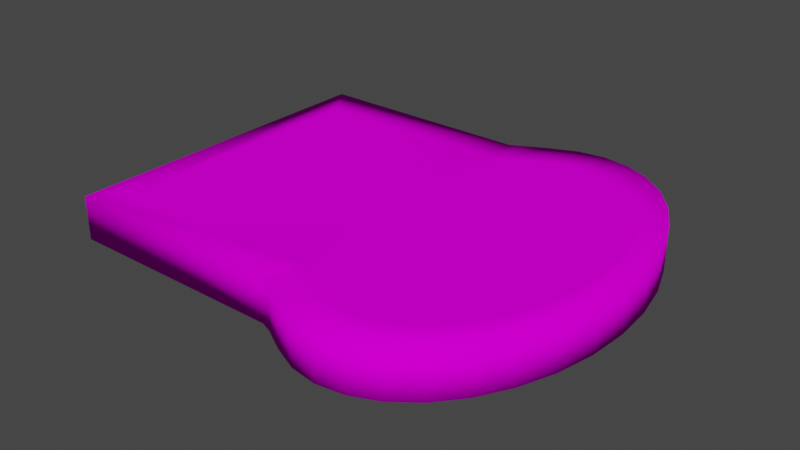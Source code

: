 # Source: BreadFresh.blend  (saved by Blender 3.5.10; exported with 4.5.12 LTS)
import bpy
from mathutils import Matrix  # noqa: F401  (used for matrix-valued properties, if any)

bpy.ops.wm.read_factory_settings(use_empty=True)
scene = bpy.context.scene
scene.name = 'Scene'

# ---- collections
col_collection = bpy.data.collections.new('Collection'); scene.collection.children.link(col_collection)

# ---- images (referenced by path relative to the original .blend; pixels are not part of the script)
import os
ASSET_DIR = os.environ.get("B2B_ASSET_DIR", "")  # directory of the original .blend (textures are referenced by path, not embedded)
HERE = os.path.dirname(os.path.abspath(__file__))  # packed textures are extracted next to this script under _unpacked/

def load_image(name, relpath, width, height, colorspace="sRGB"):
    """Load a texture the original file referenced (path relative to the .blend, or extracted next to this script)."""
    p = next((c for c in (os.path.join(HERE, relpath), os.path.join(ASSET_DIR, relpath)) if relpath and os.path.exists(c)), "")
    if p:
        img = bpy.data.images.load(p, check_existing=True)
        img.name = name
    else:  # same state as the original file: an image datablock whose file is absent (Cycles renders it pink)
        img = bpy.data.images.new(name, width, height)
        img.source = "FILE"
        img.filepath = "//" + (relpath or name)
    img.colorspace_settings.name = colorspace
    return img
img_breadfreshuv_png = load_image('BreadFreshUV.png', 'BreadFreshUV.png', 1024, 1024, 'sRGB')

# ---- materials (node trees are filled in below, after node groups)
mat_material_001 = bpy.data.materials.new('Material.001')
mat_material_001.use_transparent_shadow = False
mat_material_001.roughness = 0.0
mat_material_001.specular_intensity = 0.0

# ---- material node trees
mat_material_001.use_nodes = True; mat_material_001.node_tree.nodes.clear()
_N = mat_material_001.node_tree.nodes; _L = mat_material_001.node_tree.links
n0 = _N.new('ShaderNodeBsdfPrincipled'); n0.name = 'Принципиальный BSDF'; n0.location = (10, 300)
n0.distribution = 'GGX'
n0.subsurface_method = 'RANDOM_WALK_SKIN'
n0.inputs[2].default_value = 0.0
n0.inputs[3].default_value = 1.45
n0.inputs[13].default_value = 0.0
n0.inputs[27].default_value = (0.8, 0.8, 0.8, 1.0)
n1 = _N.new('ShaderNodeOutputMaterial'); n1.name = 'Вывод материала'; n1.location = (300, 300)
n2 = _N.new('ShaderNodeNormalMap'); n2.name = 'Карта нормалей'; n2.location = (-300, -300)
n2.label = 'Normal/Map'
n3 = _N.new('ShaderNodeTexImage'); n3.name = 'Изображение-текстура'; n3.location = (-300, 600)
n3.image = img_breadfreshuv_png
_L.new(n0.outputs[0], n1.inputs[0])
_L.new(n2.outputs[0], n0.inputs[5])
_L.new(n3.outputs[0], n0.inputs[0])
n1.is_active_output = True

# ---- world
world_world = bpy.data.worlds.new('World'); scene.world = world_world
world_world.use_nodes = True; world_world.node_tree.nodes.clear()
_N = world_world.node_tree.nodes; _L = world_world.node_tree.links
n0 = _N.new('ShaderNodeOutputWorld'); n0.name = 'World Output'; n0.location = (300, 300)
n1 = _N.new('ShaderNodeBackground'); n1.name = 'Background'; n1.location = (10, 300)
n1.inputs[0].default_value = (0.05088, 0.05088, 0.05088, 1.0)
_L.new(n1.outputs[0], n0.inputs[0])
n0.is_active_output = True
world_world.color = (0.05088, 0.05088, 0.05088)
world_world.use_sun_shadow = False
world_world.sun_shadow_jitter_overblur = 0.0

# ---- meshes
me_cylinder_001 = bpy.data.meshes.new('Cylinder.001')
me_cylinder_001.from_pydata([(5.394, 2.376, 2.43), (5.394, 2.376, 3.075), (5.717, 2.33, 2.43), (5.717, 2.33, 3.075), (6.028, 2.194, 2.429), (6.028, 2.194, 3.075), (6.314, 1.972, 2.429), (6.314, 1.972, 3.075), (6.565, 1.673, 2.429), (6.565, 1.673, 3.074), (6.771, 1.31, 2.429), (6.771, 1.31, 3.074), (6.924, 0.8945, 2.429), (6.925, 0.8946, 3.074), (7.019, 0.4442, 2.429), (7.019, 0.4443, 3.074), (7.051, -0.02404, 2.429), (7.051, -0.02404, 3.074), (7.019, -0.4923, 2.429), (7.019, -0.4923, 3.074), (6.924, -0.9426, 2.429), (6.925, -0.9426, 3.074), (6.771, -1.358, 2.429), (6.771, -1.358, 3.074), (6.565, -1.721, 2.429), (6.565, -1.721, 3.074), (6.314, -2.02, 2.429), (6.314, -2.02, 3.075), (6.028, -2.242, 2.429), (6.028, -2.242, 3.075), (5.717, -2.378, 2.43), (5.717, -2.378, 3.075), (5.394, -2.424, 2.43), (5.394, -2.424, 3.075), (5.071, -2.378, 2.43), (5.071, -2.378, 3.075), (4.74, -2.233, 2.43), (4.741, -2.233, 3.076), (4.382, -2.025, 2.421), (4.381, -2.024, 3.085), (4.348, 1.957, 2.421), (4.348, 1.957, 3.084), (4.74, 2.185, 2.43), (4.741, 2.185, 3.076), (5.071, 2.33, 2.43), (5.071, 2.33, 3.075), (4.106, 1.932, 3.055), (4.106, 1.932, 2.423), (4.142, -1.932, 3.055), (4.143, -1.932, 2.423), (1.187, 1.932, 3.056), (1.187, 1.932, 2.423), (1.187, -1.932, 3.056), (1.187, -1.932, 2.423), (5.394, 2.93, 2.43), (5.792, 2.874, 2.43), (5.792, 2.874, 3.075), (5.394, 2.93, 3.075), (6.174, 2.706, 2.43), (6.174, 2.706, 3.075), (6.527, 2.433, 2.43), (6.527, 2.433, 3.075), (6.836, 2.065, 2.43), (6.836, 2.065, 3.075), (7.089, 1.617, 2.43), (7.089, 1.617, 3.075), (7.278, 1.107, 2.43), (7.278, 1.107, 3.075), (7.394, 0.5524, 2.43), (7.394, 0.5524, 3.075), (7.433, -0.02404, 2.43), (7.433, -0.02404, 3.075), (7.394, -0.6004, 2.43), (7.394, -0.6004, 3.075), (7.278, -1.155, 2.43), (7.278, -1.155, 3.075), (7.089, -1.665, 2.43), (7.089, -1.665, 3.075), (6.836, -2.113, 2.43), (6.836, -2.113, 3.075), (6.527, -2.481, 2.43), (6.527, -2.481, 3.075), (6.174, -2.754, 2.43), (6.174, -2.754, 3.075), (5.792, -2.922, 2.43), (5.792, -2.922, 3.075), (5.394, -2.979, 2.43), (5.394, -2.979, 3.075), (4.997, -2.922, 2.43), (4.997, -2.922, 3.075), (4.614, -2.754, 2.43), (4.614, -2.754, 3.075), (4.262, -2.549, 2.421), (4.262, -2.549, 3.084), (4.262, 2.501, 2.421), (4.614, 2.706, 2.43), (4.614, 2.706, 3.075), (4.262, 2.501, 3.084), (4.997, 2.874, 2.43), (4.997, 2.874, 3.075), (0.807, 2.484, 2.423), (0.807, -2.484, 2.423), (4.093, 2.484, 2.423), (4.093, -2.484, 3.054), (0.807, -2.484, 3.054), (4.093, -2.484, 2.423), (0.807, 2.484, 3.054), (4.093, 2.484, 3.054), (3.958, -0.01182, 2.426), (3.96, -0.01174, 3.065)], [], [(54, 57, 56, 55), (55, 56, 59, 58), (58, 59, 61, 60), (60, 61, 63, 62), (62, 63, 65, 64), (64, 65, 67, 66), (66, 67, 69, 68), (68, 69, 71, 70), (70, 71, 73, 72), (72, 73, 75, 74), (74, 75, 77, 76), (76, 77, 79, 78), (78, 79, 81, 80), (80, 81, 83, 82), (82, 83, 85, 84), (84, 85, 87, 86), (86, 87, 89, 88), (88, 89, 91, 90), (90, 91, 93, 92), (94, 97, 96, 95), (95, 96, 99, 98), (98, 99, 57, 54), (3, 1, 109), (105, 103, 104, 101), (101, 104, 106, 100), (100, 106, 107, 102), (92, 93, 103, 105), (94, 102, 107, 97), (2, 0, 54, 55), (1, 3, 56, 57), (4, 2, 55, 58), (3, 5, 59, 56), (6, 4, 58, 60), (5, 7, 61, 59), (8, 6, 60, 62), (7, 9, 63, 61), (10, 8, 62, 64), (9, 11, 65, 63), (12, 10, 64, 66), (11, 13, 67, 65), (14, 12, 66, 68), (13, 15, 69, 67), (16, 14, 68, 70), (15, 17, 71, 69), (18, 16, 70, 72), (17, 19, 73, 71), (20, 18, 72, 74), (19, 21, 75, 73), (22, 20, 74, 76), (21, 23, 77, 75), (24, 22, 76, 78), (23, 25, 79, 77), (26, 24, 78, 80), (25, 27, 81, 79), (28, 26, 80, 82), (27, 29, 83, 81), (30, 28, 82, 84), (29, 31, 85, 83), (32, 30, 84, 86), (31, 33, 87, 85), (34, 32, 86, 88), (33, 35, 89, 87), (36, 34, 88, 90), (35, 37, 91, 89), (38, 36, 90, 92), (37, 39, 93, 91), (42, 40, 94, 95), (41, 43, 96, 97), (44, 42, 95, 98), (43, 45, 99, 96), (0, 44, 98, 54), (45, 1, 57, 99), (51, 53, 101, 100), (47, 51, 100, 102), (48, 52, 104, 103), (53, 49, 105, 101), (52, 50, 106, 104), (50, 46, 107, 106), (39, 48, 103, 93), (49, 38, 92, 105), (46, 41, 97, 107), (40, 47, 102, 94), (0, 2, 108), (2, 4, 108), (4, 6, 108), (6, 8, 108), (8, 10, 108), (10, 12, 108), (12, 14, 108), (14, 16, 108), (16, 18, 108), (18, 20, 108), (20, 22, 108), (22, 24, 108), (24, 26, 108), (26, 28, 108), (28, 30, 108), (30, 32, 108), (32, 34, 108), (34, 36, 108), (36, 38, 108), (38, 49, 108), (49, 53, 108), (53, 51, 108), (51, 47, 108), (47, 40, 108), (40, 42, 108), (42, 44, 108), (44, 0, 108), (1, 45, 109), (45, 43, 109), (43, 41, 109), (41, 46, 109), (46, 50, 109), (50, 52, 109), (52, 48, 109), (48, 39, 109), (39, 37, 109), (37, 35, 109), (35, 33, 109), (33, 31, 109), (31, 29, 109), (29, 27, 109), (27, 25, 109), (25, 23, 109), (23, 21, 109), (21, 19, 109), (19, 17, 109), (17, 15, 109), (15, 13, 109), (13, 11, 109), (11, 9, 109), (9, 7, 109), (7, 5, 109), (5, 3, 109)])
me_cylinder_001.polygons.foreach_set('use_smooth', [True] * 135)
_uv = me_cylinder_001.uv_layers.new(name='UVMap')
_uv.uv.foreach_set('vector', [0.5272, 0.1428, 0.5272, 0.181, 0.5464, 0.181, 0.5464, 0.1428, 0.5464, 0.1428, 0.5464, 0.181, 0.565, 0.181, 0.565, 0.1428, 0.565, 0.1428, 0.565, 0.181, 0.582, 0.181, 0.582, 0.1428, 0.582, 0.1428, 0.582, 0.181, 0.597, 0.181, 0.597, 0.1428, 0.597, 0.1428, 0.597, 0.181, 0.6093, 0.181, 0.6093, 0.1428, 0.6093, 0.1428, 0.6093, 0.181, 0.6184, 0.181, 0.6184, 0.1428, 0.6184, 0.1428, 0.6184, 0.181, 0.624, 0.181, 0.624, 0.1428, 0.624, 0.1428, 0.624, 0.181, 0.6259, 0.181, 0.6259, 0.1428, 0.624, 0.2153, 0.624, 0.2535, 0.6221, 0.2535, 0.6221, 0.2153, 0.6221, 0.2153, 0.6221, 0.2535, 0.6164, 0.2535, 0.6164, 0.2153, 0.6164, 0.2153, 0.6164, 0.2535, 0.6073, 0.2535, 0.6073, 0.2153, 0.6073, 0.2153, 0.6073, 0.2535, 0.595, 0.2535, 0.595, 0.2153, 0.595, 0.2153, 0.595, 0.2535, 0.5801, 0.2535, 0.5801, 0.2153, 0.5801, 0.2153, 0.5801, 0.2535, 0.563, 0.2535, 0.563, 0.2153, 0.563, 0.2153, 0.563, 0.2535, 0.5444, 0.2535, 0.5444, 0.2153, 0.5444, 0.2153, 0.5444, 0.2535, 0.5252, 0.2535, 0.5252, 0.2153, 0.5252, 0.2153, 0.5252, 0.2535, 0.5059, 0.2535, 0.5059, 0.2153, 0.5059, 0.2153, 0.5059, 0.2535, 0.4874, 0.2535, 0.4874, 0.2153, 0.4874, 0.2153, 0.4874, 0.2535, 0.4703, 0.2541, 0.4703, 0.2147, 0.4723, 0.1422, 0.4723, 0.1816, 0.4893, 0.181, 0.4893, 0.1428, 0.4893, 0.1428, 0.4893, 0.181, 0.5079, 0.181, 0.5079, 0.1428, 0.5079, 0.1428, 0.5079, 0.181, 0.5272, 0.181, 0.5272, 0.1428, 0.5425, 0.6, 0.5279, 0.6026, 0.4627, 0.47, 0.4621, 0.2149, 0.4621, 0.2523, 0.3029, 0.2523, 0.3029, 0.2149, 0.3029, 0.2149, 0.3029, 0.2523, 0.3029, 0.2523, 0.3029, 0.2149, 0.3048, 0.1424, 0.3048, 0.1798, 0.4641, 0.1798, 0.4641, 0.1424, 0.4703, 0.2147, 0.4703, 0.2541, 0.4621, 0.2523, 0.4621, 0.2149, 0.4723, 0.1422, 0.4641, 0.1424, 0.4641, 0.1798, 0.4723, 0.1816, 0.531, 0.9514, 0.5187, 0.9535, 0.5187, 0.9794, 0.5339, 0.9767, 0.5187, 0.9535, 0.531, 0.9514, 0.5339, 0.9767, 0.5187, 0.9794, 0.5429, 0.945, 0.531, 0.9514, 0.5339, 0.9767, 0.5485, 0.9689, 0.531, 0.9514, 0.5429, 0.945, 0.5485, 0.9689, 0.5339, 0.9767, 0.5538, 0.9346, 0.5429, 0.945, 0.5485, 0.9689, 0.5619, 0.9561, 0.5429, 0.945, 0.5538, 0.9346, 0.5619, 0.9561, 0.5485, 0.9689, 0.5634, 0.9207, 0.5538, 0.9346, 0.5619, 0.9561, 0.5737, 0.939, 0.5538, 0.9346, 0.5634, 0.9207, 0.5737, 0.939, 0.5619, 0.9561, 0.5713, 0.9037, 0.5634, 0.9207, 0.5737, 0.939, 0.5834, 0.9181, 0.5634, 0.9207, 0.5713, 0.9037, 0.5834, 0.9181, 0.5737, 0.939, 0.5771, 0.8843, 0.5713, 0.9037, 0.5834, 0.9181, 0.5906, 0.8942, 0.5713, 0.9037, 0.5771, 0.8843, 0.5906, 0.8942, 0.5834, 0.9181, 0.5807, 0.8633, 0.5771, 0.8843, 0.5906, 0.8942, 0.595, 0.8684, 0.5771, 0.8843, 0.5807, 0.8633, 0.595, 0.8684, 0.5906, 0.8942, 0.5819, 0.8415, 0.5807, 0.8633, 0.595, 0.8684, 0.5965, 0.8415, 0.5807, 0.8633, 0.5819, 0.8415, 0.5965, 0.8415, 0.595, 0.8684, 0.5807, 0.8196, 0.5819, 0.8415, 0.5965, 0.8415, 0.595, 0.8145, 0.5819, 0.8415, 0.5807, 0.8196, 0.595, 0.8145, 0.5965, 0.8415, 0.5771, 0.7986, 0.5807, 0.8196, 0.595, 0.8145, 0.5906, 0.7887, 0.5807, 0.8196, 0.5771, 0.7986, 0.5906, 0.7887, 0.595, 0.8145, 0.5713, 0.7792, 0.5771, 0.7986, 0.5906, 0.7887, 0.5834, 0.7648, 0.5771, 0.7986, 0.5713, 0.7792, 0.5834, 0.7648, 0.5906, 0.7887, 0.5634, 0.7622, 0.5713, 0.7792, 0.5834, 0.7648, 0.5737, 0.7439, 0.5713, 0.7792, 0.5634, 0.7622, 0.5737, 0.7439, 0.5834, 0.7648, 0.5538, 0.7483, 0.5634, 0.7622, 0.5737, 0.7439, 0.5619, 0.7268, 0.5634, 0.7622, 0.5538, 0.7483, 0.5619, 0.7268, 0.5737, 0.7439, 0.5429, 0.7379, 0.5538, 0.7483, 0.5619, 0.7268, 0.5485, 0.714, 0.5538, 0.7483, 0.5429, 0.7379, 0.5485, 0.714, 0.5619, 0.7268, 0.531, 0.7315, 0.5429, 0.7379, 0.5485, 0.714, 0.5339, 0.7062, 0.5429, 0.7379, 0.531, 0.7315, 0.5339, 0.7062, 0.5485, 0.714, 0.5187, 0.7294, 0.531, 0.7315, 0.5339, 0.7062, 0.5187, 0.7035, 0.531, 0.7315, 0.5187, 0.7294, 0.5187, 0.7035, 0.5339, 0.7062, 0.5064, 0.7315, 0.5187, 0.7294, 0.5187, 0.7035, 0.5035, 0.7062, 0.5187, 0.7294, 0.5064, 0.7315, 0.5035, 0.7062, 0.5187, 0.7035, 0.4937, 0.7383, 0.5064, 0.7315, 0.5035, 0.7062, 0.4889, 0.714, 0.5064, 0.7315, 0.4937, 0.7383, 0.4889, 0.714, 0.5035, 0.7062, 0.48, 0.748, 0.4937, 0.7383, 0.4889, 0.714, 0.4755, 0.7236, 0.4937, 0.7383, 0.48, 0.7481, 0.4755, 0.7236, 0.4889, 0.714, 0.4937, 0.9446, 0.4787, 0.9339, 0.4755, 0.9593, 0.4889, 0.9689, 0.4787, 0.9339, 0.4937, 0.9446, 0.4889, 0.9689, 0.4755, 0.9593, 0.5064, 0.9514, 0.4937, 0.9446, 0.4889, 0.9689, 0.5035, 0.9767, 0.4937, 0.9446, 0.5064, 0.9514, 0.5035, 0.9767, 0.4889, 0.9689, 0.5187, 0.9535, 0.5064, 0.9514, 0.5035, 0.9767, 0.5187, 0.9794, 0.5064, 0.9514, 0.5187, 0.9535, 0.5187, 0.9794, 0.5035, 0.9767, 0.3581, 0.9328, 0.3581, 0.7524, 0.3436, 0.7266, 0.3436, 0.9585, 0.4695, 0.9328, 0.3581, 0.9328, 0.3436, 0.9585, 0.469, 0.9585, 0.4709, 0.7524, 0.3581, 0.7524, 0.3436, 0.7266, 0.469, 0.7266, 0.3581, 0.7524, 0.4709, 0.7524, 0.469, 0.7266, 0.3436, 0.7266, 0.3581, 0.7524, 0.3581, 0.9328, 0.3436, 0.9585, 0.3436, 0.7266, 0.3581, 0.9328, 0.4695, 0.9328, 0.469, 0.9585, 0.3436, 0.9585, 0.48, 0.7481, 0.4709, 0.7524, 0.469, 0.7266, 0.4755, 0.7236, 0.4709, 0.7524, 0.48, 0.748, 0.4755, 0.7236, 0.469, 0.7266, 0.4695, 0.9328, 0.4787, 0.9339, 0.4755, 0.9593, 0.469, 0.9585, 0.4787, 0.9339, 0.4695, 0.9328, 0.469, 0.9585, 0.4755, 0.9593, 0.5279, 0.6026, 0.5425, 0.6, 0.4626, 0.47, 0.5425, 0.6, 0.5566, 0.5924, 0.4626, 0.47, 0.5566, 0.5924, 0.5696, 0.5801, 0.4626, 0.47, 0.5696, 0.5801, 0.581, 0.5636, 0.4626, 0.47, 0.581, 0.5636, 0.5904, 0.5434, 0.4626, 0.47, 0.5904, 0.5434, 0.5973, 0.5203, 0.4626, 0.47, 0.5973, 0.5203, 0.6016, 0.4953, 0.4626, 0.47, 0.6016, 0.4953, 0.603, 0.4693, 0.4626, 0.47, 0.603, 0.4693, 0.6016, 0.4433, 0.4626, 0.47, 0.6016, 0.4433, 0.5973, 0.4183, 0.4626, 0.47, 0.5973, 0.4183, 0.5904, 0.3953, 0.4626, 0.47, 0.5904, 0.3953, 0.581, 0.3751, 0.4626, 0.47, 0.581, 0.3751, 0.5696, 0.3585, 0.4626, 0.47, 0.5696, 0.3585, 0.5566, 0.3462, 0.4626, 0.47, 0.5566, 0.3462, 0.5425, 0.3387, 0.4626, 0.47, 0.5425, 0.3387, 0.5279, 0.3361, 0.4626, 0.47, 0.5279, 0.3361, 0.5132, 0.3387, 0.4626, 0.47, 0.5132, 0.3387, 0.4982, 0.3467, 0.4626, 0.47, 0.4982, 0.3467, 0.4819, 0.3583, 0.4626, 0.47, 0.4819, 0.3583, 0.4711, 0.3634, 0.4626, 0.47, 0.4711, 0.3634, 0.3369, 0.3634, 0.4626, 0.47, 0.3369, 0.3634, 0.3369, 0.5779, 0.4626, 0.47, 0.3369, 0.5779, 0.4694, 0.5779, 0.4626, 0.47, 0.4694, 0.5779, 0.4804, 0.5793, 0.4626, 0.47, 0.4804, 0.5793, 0.4982, 0.5919, 0.4626, 0.47, 0.4982, 0.5919, 0.5132, 0.6, 0.4626, 0.47, 0.5132, 0.6, 0.5279, 0.6026, 0.4626, 0.47, 0.5279, 0.6026, 0.5132, 0.6, 0.4627, 0.47, 0.5132, 0.6, 0.4982, 0.5919, 0.4627, 0.47, 0.4982, 0.5919, 0.4804, 0.5793, 0.4627, 0.47, 0.4804, 0.5793, 0.4694, 0.5779, 0.4627, 0.47, 0.4694, 0.5779, 0.3369, 0.5779, 0.4627, 0.47, 0.3369, 0.5779, 0.3369, 0.3634, 0.4627, 0.47, 0.3369, 0.3634, 0.471, 0.3634, 0.4627, 0.47, 0.471, 0.3634, 0.4819, 0.3583, 0.4627, 0.47, 0.4819, 0.3583, 0.4982, 0.3467, 0.4627, 0.47, 0.4982, 0.3467, 0.5132, 0.3387, 0.4627, 0.47, 0.5132, 0.3387, 0.5279, 0.3361, 0.4627, 0.47, 0.5279, 0.3361, 0.5425, 0.3387, 0.4627, 0.47, 0.5425, 0.3387, 0.5566, 0.3462, 0.4627, 0.47, 0.5566, 0.3462, 0.5696, 0.3585, 0.4627, 0.47, 0.5696, 0.3585, 0.581, 0.3751, 0.4627, 0.47, 0.581, 0.3751, 0.5904, 0.3953, 0.4627, 0.47, 0.5904, 0.3953, 0.5973, 0.4183, 0.4627, 0.47, 0.5973, 0.4183, 0.6016, 0.4433, 0.4627, 0.47, 0.6016, 0.4433, 0.603, 0.4693, 0.4627, 0.47, 0.603, 0.4693, 0.6016, 0.4953, 0.4627, 0.47, 0.6016, 0.4953, 0.5973, 0.5203, 0.4627, 0.47, 0.5973, 0.5203, 0.5904, 0.5434, 0.4627, 0.47, 0.5904, 0.5434, 0.581, 0.5636, 0.4627, 0.47, 0.581, 0.5636, 0.5696, 0.5801, 0.4627, 0.47, 0.5696, 0.5801, 0.5566, 0.5924, 0.4627, 0.47, 0.5566, 0.5924, 0.5425, 0.6, 0.4627, 0.47])
me_cylinder_001.materials.append(mat_material_001)
me_cylinder_001.update()
me_cylinder_001.normals_split_custom_set([tuple(v) for v in zip(*[iter([-7.021e-05, 0.7363, -0.6766, 0.0001947, 0.7363, 0.6766, 0.2019, 0.7069, 0.6779, 0.2017, 0.7071, -0.6777, 0.2017, 0.7071, -0.6777, 0.2019, 0.7069, 0.6779, 0.3746, 0.6293, 0.6809, 0.3746, 0.6298, -0.6805, 0.3746, 0.6298, -0.6805, 0.3746, 0.6293, 0.6809, 0.5053, 0.5256, 0.6844, 0.5055, 0.5262, -0.6838, 0.5055, 0.5262, -0.6838, 0.5053, 0.5256, 0.6844, 0.5964, 0.4141, 0.6876, 0.5969, 0.4147, -0.6868, 0.5969, 0.4147, -0.6868, 0.5964, 0.4141, 0.6876, 0.6566, 0.3044, 0.6901, 0.6574, 0.3049, -0.6891, 0.6574, 0.3049, -0.6891, 0.6566, 0.3044, 0.6901, 0.694, 0.1993, 0.6919, 0.6951, 0.1998, -0.6906, 0.6951, 0.1998, -0.6906, 0.694, 0.1993, 0.6919, 0.7143, 0.09849, 0.6929, 0.7156, 0.09873, -0.6915, 0.7156, 0.09873, -0.6915, 0.7143, 0.09849, 0.6929, 0.7207, 8.935e-08, 0.6932, 0.7221, -1.527e-07, -0.6918, 0.7221, -1.527e-07, -0.6918, 0.7207, 8.935e-08, 0.6932, 0.7143, -0.09849, 0.6929, 0.7156, -0.09873, -0.6915, 0.7156, -0.09873, -0.6915, 0.7143, -0.09849, 0.6929, 0.694, -0.1993, 0.6919, 0.6951, -0.1998, -0.6906, 0.6951, -0.1998, -0.6906, 0.694, -0.1993, 0.6919, 0.6566, -0.3044, 0.6901, 0.6574, -0.3049, -0.6891, 0.6574, -0.3049, -0.6891, 0.6566, -0.3044, 0.6901, 0.5964, -0.4141, 0.6876, 0.5969, -0.4147, -0.6868, 0.5969, -0.4147, -0.6868, 0.5964, -0.4141, 0.6876, 0.5053, -0.5256, 0.6844, 0.5055, -0.5262, -0.6838, 0.5055, -0.5262, -0.6838, 0.5053, -0.5256, 0.6844, 0.3746, -0.6293, 0.6809, 0.3746, -0.6298, -0.6805, 0.3746, -0.6298, -0.6805, 0.3746, -0.6293, 0.6809, 0.2019, -0.7069, 0.6779, 0.2017, -0.7071, -0.6777, 0.2017, -0.7071, -0.6777, 0.2019, -0.7069, 0.6779, 0.0001937, -0.7363, 0.6766, -7.084e-05, -0.7363, -0.6766, -7.084e-05, -0.7363, -0.6766, 0.0001937, -0.7363, 0.6766, -0.2017, -0.7072, 0.6777, -0.2018, -0.707, -0.6778, -0.2018, -0.707, -0.6778, -0.2017, -0.7072, 0.6777, -0.3211, -0.6458, 0.6928, -0.321, -0.6455, -0.693, -0.321, -0.6455, -0.693, -0.3211, -0.6458, 0.6928, -0.3232, -0.5918, 0.7385, -0.2897, -0.6195, -0.7295, -0.1938, 0.6185, -0.7615, -0.2407, 0.5902, 0.7705, -0.3213, 0.6455, 0.6928, -0.3212, 0.6453, -0.6931, -0.3212, 0.6453, -0.6931, -0.3213, 0.6455, 0.6928, -0.2017, 0.7072, 0.6777, -0.2018, 0.707, -0.6778, -0.2018, 0.707, -0.6778, -0.2017, 0.7072, 0.6777, 0.0001947, 0.7363, 0.6766, -7.021e-05, 0.7363, -0.6766, -0.0001665, -0.002062, 1.0, 0.0003885, -0.002135, 1.0, -0.004303, -8.721e-05, 1.0, -0.1252, -0.6499, -0.7496, -0.1832, -0.6591, 0.7294, -0.5776, -0.5774, 0.577, -0.5772, -0.5773, -0.5775, -0.5772, -0.5773, -0.5775, -0.5776, -0.5774, 0.577, -0.5776, 0.5774, 0.577, -0.5772, 0.5773, -0.5775, -0.5772, 0.5773, -0.5775, -0.5776, 0.5774, 0.577, -0.08853, 0.7111, 0.6975, -0.03867, 0.6956, -0.7174, -0.2897, -0.6195, -0.7295, -0.3232, -0.5918, 0.7385, -0.1832, -0.6591, 0.7294, -0.1252, -0.6499, -0.7496, -0.1938, 0.6185, -0.7615, -0.03867, 0.6956, -0.7174, -0.08853, 0.7111, 0.6975, -0.2407, 0.5902, 0.7705, 7.006e-05, 0.0007809, -1.0, -0.0001406, 0.0008131, -1.0, -7.021e-05, 0.7363, -0.6766, 0.2017, 0.7071, -0.6777, 0.0003885, -0.002135, 1.0, -0.0001665, -0.002062, 1.0, 0.2019, 0.7069, 0.6779, 0.0001947, 0.7363, 0.6766, 0.0002845, 0.0007452, -1.0, 7.006e-05, 0.0007809, -1.0, 0.2017, 0.7071, -0.6777, 0.3746, 0.6298, -0.6805, -0.0001665, -0.002062, 1.0, -0.0007388, -0.001977, 1.0, 0.3746, 0.6293, 0.6809, 0.2019, 0.7069, 0.6779, 0.0005002, 0.0006881, -1.0, 0.0002845, 0.0007452, -1.0, 0.3746, 0.6298, -0.6805, 0.5055, 0.5262, -0.6838, -0.0007388, -0.001977, 1.0, -0.001319, -0.001831, 1.0, 0.5053, 0.5256, 0.6844, 0.3746, 0.6293, 0.6809, 0.0007055, 0.0006006, -1.0, 0.0005002, 0.0006881, -1.0, 0.5055, 0.5262, -0.6838, 0.5969, 0.4147, -0.6868, -0.001319, -0.001831, 1.0, -0.00187, -0.001603, 1.0, 0.5964, 0.4141, 0.6876, 0.5053, 0.5256, 0.6844, 0.0008834, 0.0004819, -1.0, 0.0007055, 0.0006006, -1.0, 0.5969, 0.4147, -0.6868, 0.6574, 0.3049, -0.6891, -0.00187, -0.001603, 1.0, -0.002351, -0.001289, 1.0, 0.6566, 0.3044, 0.6901, 0.5964, 0.4141, 0.6876, 0.00102, 0.000337, -1.0, 0.0008834, 0.0004819, -1.0, 0.6574, 0.3049, -0.6891, 0.6951, 0.1998, -0.6906, -0.002351, -0.001289, 1.0, -0.002721, -0.0009022, 1.0, 0.694, 0.1993, 0.6919, 0.6566, 0.3044, 0.6901, 0.001105, 0.0001733, -1.0, 0.00102, 0.000337, -1.0, 0.6951, 0.1998, -0.6906, 0.7156, 0.09873, -0.6915, -0.002721, -0.0009022, 1.0, -0.002953, -0.0004641, 1.0, 0.7143, 0.09849, 0.6929, 0.694, 0.1993, 0.6919, 0.001134, -3.481e-07, -1.0, 0.001105, 0.0001733, -1.0, 0.7156, 0.09873, -0.6915, 0.7221, -1.527e-07, -0.6918, -0.002953, -0.0004641, 1.0, -0.003031, 3.525e-07, 1.0, 0.7207, 8.935e-08, 0.6932, 0.7143, 0.09849, 0.6929, 0.001105, -0.0001737, -1.0, 0.001134, -3.481e-07, -1.0, 0.7221, -1.527e-07, -0.6918, 0.7156, -0.09873, -0.6915, -0.003031, 3.525e-07, 1.0, -0.002952, 0.0004649, 1.0, 0.7143, -0.09849, 0.6929, 0.7207, 8.935e-08, 0.6932, 0.001019, -0.000337, -1.0, 0.001105, -0.0001737, -1.0, 0.7156, -0.09873, -0.6915, 0.6951, -0.1998, -0.6906, -0.002952, 0.0004649, 1.0, -0.002718, 0.0009021, 1.0, 0.694, -0.1993, 0.6919, 0.7143, -0.09849, 0.6929, 0.000881, -0.0004816, -1.0, 0.001019, -0.000337, -1.0, 0.6951, -0.1998, -0.6906, 0.6574, -0.3049, -0.6891, -0.002718, 0.0009021, 1.0, -0.002345, 0.001287, 1.0, 0.6566, -0.3044, 0.6901, 0.694, -0.1993, 0.6919, 0.0007026, -0.0005992, -1.0, 0.000881, -0.0004816, -1.0, 0.6574, -0.3049, -0.6891, 0.5969, -0.4147, -0.6868, -0.002345, 0.001287, 1.0, -0.001864, 0.001599, 1.0, 0.5964, -0.4141, 0.6876, 0.6566, -0.3044, 0.6901, 0.0004976, -0.0006857, -1.0, 0.0007026, -0.0005992, -1.0, 0.5969, -0.4147, -0.6868, 0.5055, -0.5262, -0.6838, -0.001864, 0.001599, 1.0, -0.001311, 0.001825, 1.0, 0.5053, -0.5256, 0.6844, 0.5964, -0.4141, 0.6876, 0.0002814, -0.0007418, -1.0, 0.0004976, -0.0006857, -1.0, 0.5055, -0.5262, -0.6838, 0.3746, -0.6298, -0.6805, -0.001311, 0.001825, 1.0, -0.0007311, 0.001966, 1.0, 0.3746, -0.6293, 0.6809, 0.5053, -0.5256, 0.6844, 6.779e-05, -0.0007756, -1.0, 0.0002814, -0.0007418, -1.0, 0.3746, -0.6298, -0.6805, 0.2017, -0.7071, -0.6777, -0.0007311, 0.001966, 1.0, -0.0001613, 0.002047, 1.0, 0.2019, -0.7069, 0.6779, 0.3746, -0.6293, 0.6809, -0.0001409, -0.0008054, -1.0, 6.779e-05, -0.0007756, -1.0, 0.2017, -0.7071, -0.6777, -7.084e-05, -0.7363, -0.6766, -0.0001613, 0.002047, 1.0, 0.0003889, 0.002115, 1.0, 0.0001937, -0.7363, 0.6766, 0.2019, -0.7069, 0.6779, -0.0003434, -0.0008578, -1.0, -0.0001409, -0.0008054, -1.0, -7.084e-05, -0.7363, -0.6766, -0.2018, -0.707, -0.6778, 0.0003889, 0.002115, 1.0, 0.0009174, 0.002241, 1.0, -0.2017, -0.7072, 0.6777, 0.0001937, -0.7363, 0.6766, 0.00958, -0.001295, -1.0, -0.0003434, -0.0008578, -1.0, -0.2018, -0.707, -0.6778, -0.321, -0.6455, -0.693, 0.0009174, 0.002241, 1.0, 0.01153, 0.002286, 0.9999, -0.3211, -0.6458, 0.6928, -0.2017, -0.7072, 0.6777, 0.01185, 0.002764, -0.9999, 0.00958, -0.001295, -1.0, -0.321, -0.6455, -0.693, -0.2897, -0.6195, -0.7295, 0.01153, 0.002286, 0.9999, -0.04097, 0.008015, 0.9991, -0.3232, -0.5918, 0.7385, -0.3211, -0.6458, 0.6928, 0.009098, 0.001139, -1.0, 0.01031, -0.002532, -0.9999, -0.1938, 0.6185, -0.7615, -0.3212, 0.6453, -0.6931, -0.044, -0.005126, 0.999, 0.011, -0.002519, 0.9999, -0.3213, 0.6455, 0.6928, -0.2407, 0.5902, 0.7705, -0.0003457, 0.0008683, -1.0, 0.009098, 0.001139, -1.0, -0.3212, 0.6453, -0.6931, -0.2018, 0.707, -0.6778, 0.011, -0.002519, 0.9999, 0.0009232, -0.00227, 1.0, -0.2017, 0.7072, 0.6777, -0.3213, 0.6455, 0.6928, -0.0001406, 0.0008131, -1.0, -0.0003457, 0.0008683, -1.0, -0.2018, 0.707, -0.6778, -7.021e-05, 0.7363, -0.6766, 0.0009232, -0.00227, 1.0, 0.0003885, -0.002135, 1.0, 0.0001947, 0.7363, 0.6766, -0.2017, 0.7072, 0.6777, 0.0005565, -0.0002933, -1.0, 0.0005613, 0.0003041, -1.0, -0.5772, -0.5773, -0.5775, -0.5772, 0.5773, -0.5775, -0.004556, -0.0009421, -1.0, 0.0005565, -0.0002933, -1.0, -0.5772, 0.5773, -0.5775, -0.03867, 0.6956, -0.7174, -0.07035, -0.002901, 0.9975, -0.001657, -0.0009398, 1.0, -0.5776, -0.5774, 0.577, -0.1832, -0.6591, 0.7294, 0.0005613, 0.0003041, -1.0, -0.004478, 0.001035, -1.0, -0.1252, -0.6499, -0.7496, -0.5772, -0.5773, -0.5775, -0.001657, -0.0009398, 1.0, -0.001643, 0.0009103, 1.0, -0.5776, 0.5774, 0.577, -0.5776, -0.5774, 0.577, -0.001643, 0.0009103, 1.0, -0.06839, 0.002574, 0.9977, -0.08853, 0.7111, 0.6975, -0.5776, 0.5774, 0.577, -0.04097, 0.008015, 0.9991, -0.07035, -0.002901, 0.9975, -0.1832, -0.6591, 0.7294, -0.3232, -0.5918, 0.7385, -0.004478, 0.001035, -1.0, 0.01185, 0.002764, -0.9999, -0.2897, -0.6195, -0.7295, -0.1252, -0.6499, -0.7496, -0.06839, 0.002574, 0.9977, -0.044, -0.005126, 0.999, -0.2407, 0.5902, 0.7705, -0.08853, 0.7111, 0.6975, 0.01031, -0.002532, -0.9999, -0.004556, -0.0009421, -1.0, -0.03867, 0.6956, -0.7174, -0.1938, 0.6185, -0.7615, -0.0001406, 0.0008131, -1.0, 7.006e-05, 0.0007809, -1.0, 0.001327, 1.113e-06, -1.0, 7.006e-05, 0.0007809, -1.0, 0.0002845, 0.0007452, -1.0, 0.001327, 1.113e-06, -1.0, 0.0002845, 0.0007452, -1.0, 0.0005002, 0.0006881, -1.0, 0.001327, 1.113e-06, -1.0, 0.0005002, 0.0006881, -1.0, 0.0007055, 0.0006006, -1.0, 0.001327, 1.113e-06, -1.0, 0.0007055, 0.0006006, -1.0, 0.0008834, 0.0004819, -1.0, 0.001327, 1.113e-06, -1.0, 0.0008834, 0.0004819, -1.0, 0.00102, 0.000337, -1.0, 0.001327, 1.113e-06, -1.0, 0.00102, 0.000337, -1.0, 0.001105, 0.0001733, -1.0, 0.001327, 1.113e-06, -1.0, 0.001105, 0.0001733, -1.0, 0.001134, -3.481e-07, -1.0, 0.001327, 1.113e-06, -1.0, 0.001134, -3.481e-07, -1.0, 0.001105, -0.0001737, -1.0, 0.001327, 1.113e-06, -1.0, 0.001105, -0.0001737, -1.0, 0.001019, -0.000337, -1.0, 0.001327, 1.113e-06, -1.0, 0.001019, -0.000337, -1.0, 0.000881, -0.0004816, -1.0, 0.001327, 1.113e-06, -1.0, 0.000881, -0.0004816, -1.0, 0.0007026, -0.0005992, -1.0, 0.001327, 1.113e-06, -1.0, 0.0007026, -0.0005992, -1.0, 0.0004976, -0.0006857, -1.0, 0.001327, 1.113e-06, -1.0, 0.0004976, -0.0006857, -1.0, 0.0002814, -0.0007418, -1.0, 0.001327, 1.113e-06, -1.0, 0.0002814, -0.0007418, -1.0, 6.779e-05, -0.0007756, -1.0, 0.001327, 1.113e-06, -1.0, 6.779e-05, -0.0007756, -1.0, -0.0001409, -0.0008054, -1.0, 0.001327, 1.113e-06, -1.0, -0.0001409, -0.0008054, -1.0, -0.0003434, -0.0008578, -1.0, 0.001327, 1.113e-06, -1.0, -0.0003434, -0.0008578, -1.0, 0.00958, -0.001295, -1.0, 0.001327, 1.113e-06, -1.0, 0.00958, -0.001295, -1.0, 0.01185, 0.002764, -0.9999, 0.001327, 1.113e-06, -1.0, 0.01185, 0.002764, -0.9999, -0.004478, 0.001035, -1.0, 0.001327, 1.113e-06, -1.0, -0.004478, 0.001035, -1.0, 0.0005613, 0.0003041, -1.0, 0.001327, 1.113e-06, -1.0, 0.0005613, 0.0003041, -1.0, 0.0005565, -0.0002933, -1.0, 0.001327, 1.113e-06, -1.0, 0.0005565, -0.0002933, -1.0, -0.004556, -0.0009421, -1.0, 0.001327, 1.113e-06, -1.0, -0.004556, -0.0009421, -1.0, 0.01031, -0.002532, -0.9999, 0.001327, 1.113e-06, -1.0, 0.01031, -0.002532, -0.9999, 0.009098, 0.001139, -1.0, 0.001327, 1.113e-06, -1.0, 0.009098, 0.001139, -1.0, -0.0003457, 0.0008683, -1.0, 0.001327, 1.113e-06, -1.0, -0.0003457, 0.0008683, -1.0, -0.0001406, 0.0008131, -1.0, 0.001327, 1.113e-06, -1.0, 0.0003885, -0.002135, 1.0, 0.0009232, -0.00227, 1.0, -0.004303, -8.721e-05, 1.0, 0.0009232, -0.00227, 1.0, 0.011, -0.002519, 0.9999, -0.004303, -8.721e-05, 1.0, 0.011, -0.002519, 0.9999, -0.044, -0.005126, 0.999, -0.004303, -8.721e-05, 1.0, -0.044, -0.005126, 0.999, -0.06839, 0.002574, 0.9977, -0.004303, -8.721e-05, 1.0, -0.06839, 0.002574, 0.9977, -0.001643, 0.0009103, 1.0, -0.004303, -8.721e-05, 1.0, -0.001643, 0.0009103, 1.0, -0.001657, -0.0009398, 1.0, -0.004303, -8.721e-05, 1.0, -0.001657, -0.0009398, 1.0, -0.07035, -0.002901, 0.9975, -0.004303, -8.721e-05, 1.0, -0.07035, -0.002901, 0.9975, -0.04097, 0.008015, 0.9991, -0.004303, -8.721e-05, 1.0, -0.04097, 0.008015, 0.9991, 0.01153, 0.002286, 0.9999, -0.004303, -8.721e-05, 1.0, 0.01153, 0.002286, 0.9999, 0.0009174, 0.002241, 1.0, -0.004303, -8.721e-05, 1.0, 0.0009174, 0.002241, 1.0, 0.0003889, 0.002115, 1.0, -0.004303, -8.721e-05, 1.0, 0.0003889, 0.002115, 1.0, -0.0001613, 0.002047, 1.0, -0.004303, -8.721e-05, 1.0, -0.0001613, 0.002047, 1.0, -0.0007311, 0.001966, 1.0, -0.004303, -8.721e-05, 1.0, -0.0007311, 0.001966, 1.0, -0.001311, 0.001825, 1.0, -0.004303, -8.721e-05, 1.0, -0.001311, 0.001825, 1.0, -0.001864, 0.001599, 1.0, -0.004303, -8.721e-05, 1.0, -0.001864, 0.001599, 1.0, -0.002345, 0.001287, 1.0, -0.004303, -8.721e-05, 1.0, -0.002345, 0.001287, 1.0, -0.002718, 0.0009021, 1.0, -0.004303, -8.721e-05, 1.0, -0.002718, 0.0009021, 1.0, -0.002952, 0.0004649, 1.0, -0.004303, -8.721e-05, 1.0, -0.002952, 0.0004649, 1.0, -0.003031, 3.525e-07, 1.0, -0.004303, -8.721e-05, 1.0, -0.003031, 3.525e-07, 1.0, -0.002953, -0.0004641, 1.0, -0.004303, -8.721e-05, 1.0, -0.002953, -0.0004641, 1.0, -0.002721, -0.0009022, 1.0, -0.004303, -8.721e-05, 1.0, -0.002721, -0.0009022, 1.0, -0.002351, -0.001289, 1.0, -0.004303, -8.721e-05, 1.0, -0.002351, -0.001289, 1.0, -0.00187, -0.001603, 1.0, -0.004303, -8.721e-05, 1.0, -0.00187, -0.001603, 1.0, -0.001319, -0.001831, 1.0, -0.004303, -8.721e-05, 1.0, -0.001319, -0.001831, 1.0, -0.0007388, -0.001977, 1.0, -0.004303, -8.721e-05, 1.0, -0.0007388, -0.001977, 1.0, -0.0001665, -0.002062, 1.0, -0.004303, -8.721e-05, 1.0])] * 3)])

# ---- objects
ob_pao = bpy.data.objects.new('PAO', me_cylinder_001)

# ---- transforms, parenting, visibility, modifiers, constraints
ob_pao.location = (0.0, 0.0, 0.0)
ob_pao.color = (0.8, 0.8, 0.8, 1.0)

# ---- collection membership
col_collection.objects.link(ob_pao)

# ---- scene / render settings (as saved in the file)
scene.frame_start = 1; scene.frame_end = 250; scene.frame_set(1)
scene.render.engine = 'BLENDER_EEVEE_NEXT'
scene.cycles.sampling_pattern = 'TABULATED_SOBOL'
scene.view_settings.view_transform = 'Filmic'
bpy.context.view_layer.update()

# ---- added for rendering (the .blend has no active camera and no usable light): camera, sun
cam_auto = bpy.data.cameras.new('AutoCamera')
cam_auto.lens = 50.0
cam_auto.sensor_width = 36.0
cam_auto.clip_end = 1000.0
ob_auto_camera = bpy.data.objects.new('AutoCamera', cam_auto)
scene.collection.objects.link(ob_auto_camera)
ob_auto_camera.location = (12.357, -9.90859, 9.3423)
ob_auto_camera.rotation_euler = (1.09748, -7.21219e-08, 0.694738)
scene.camera = ob_auto_camera
light_auto_sun = bpy.data.lights.new('AutoSun', 'SUN')
light_auto_sun.energy = 3.0
light_auto_sun.angle = 0.0523599
ob_auto_sun = bpy.data.objects.new('AutoSun', light_auto_sun)
scene.collection.objects.link(ob_auto_sun)
ob_auto_sun.rotation_euler = (0.872665, 0.174533, 0.523599)
bpy.context.view_layer.update()

